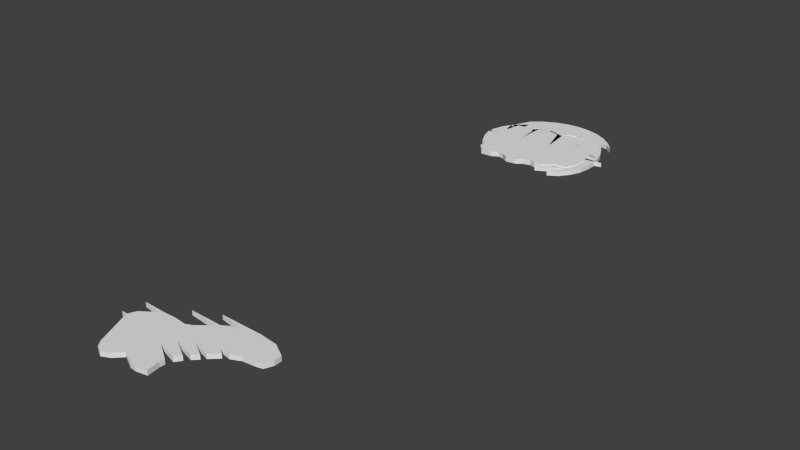 # Source: course.blend  (saved by Blender 2.76.0; exported with 4.5.12 LTS)
import bpy
from mathutils import Matrix  # noqa: F401  (used for matrix-valued properties, if any)

bpy.ops.wm.read_factory_settings(use_empty=True)
scene = bpy.context.scene
scene.name = 'Scene'

# ---- collections
col_collection_1 = bpy.data.collections.new('Collection 1'); scene.collection.children.link(col_collection_1)

# ---- world
world_world = bpy.data.worlds.new('World'); scene.world = world_world
world_world.color = (0.05088, 0.05088, 0.05088)
world_world.use_sun_shadow = False
world_world.sun_shadow_jitter_overblur = 0.0
world_world.cycles.sampling_method = 'MANUAL'
world_world.cycles.sample_map_resolution = 256

# ---- meshes
me_cylinder = bpy.data.meshes.new('Cylinder')
me_cylinder.from_pydata([(0.7071, -0.7071, 1.0), (0.5556, -0.8315, 1.0), (0.3827, -0.9239, 1.0), (0.1951, -0.9808, 1.0), (-3.258e-07, -1.0, 1.0), (-0.1951, -0.9808, 1.0), (-0.3827, -0.9239, 1.0), (-0.5556, -0.8315, 1.0), (-0.7071, -0.7071, 1.0), (-0.8315, -0.5556, 1.0), (0.8046, -0.4962, 1.0), (0.8552, -0.3162, 1.0), (0.7933, -0.1081, 1.0), (0.6527, 0.0269, 1.0), (0.4614, 0.07752, 1.0), (0.2871, 0.08877, 1.0), (0.1408, -0.07997, 1.0), (-0.02229, -0.1081, 1.0), (-0.1854, -0.1081, 1.0), (-0.326, -0.01247, 1.0), (-0.4329, 0.1563, 1.0), (-0.4554, 0.325, 1.0), (-0.3991, 0.4656, 1.0), (-0.5285, 0.3025, 1.0), (-0.5285, 0.1169, 1.0), (-0.5735, 0.3925, 1.0), (-0.4779, 0.5669, 1.0), (-0.3148, 0.7187, 1.0), (0.1015, 0.01565, 1.0), (-0.5791, 0.5725, 1.0), (-0.6916, 0.4488, 1.0), (-0.6748, 0.5781, 1.0), (-0.5454, 0.7525, 1.0), (-0.686, 0.6681, 1.0), (-0.7985, 0.5219, 1.0), (-0.8716, 0.3531, 1.0), (-0.8998, 0.1675, 1.0), (-0.8998, -0.03497, 1.0), (-0.8379, -0.2487, 1.0), (-0.7535, -0.4231, 1.0), (-0.6691, -0.5581, 1.0), (-0.5398, -0.6762, 1.0), (-0.7198, -0.6425, 1.0), (-0.08978, -0.02935, 1.0), (0.5556, -0.8315, -1.788e-07), (0.7071, -0.7071, -1.788e-07), (0.3827, -0.9239, -1.788e-07), (0.1951, -0.9808, -1.788e-07), (-3.258e-07, -1.0, -1.788e-07), (-0.1951, -0.9808, -1.788e-07), (-0.3827, -0.9239, -1.788e-07), (-0.5556, -0.8315, -1.788e-07), (-0.7071, -0.7071, -1.788e-07), (-0.8315, -0.5556, -1.788e-07), (0.8046, -0.4962, -6.557e-07), (0.8552, -0.3162, -6.557e-07), (0.7933, -0.1081, -6.557e-07), (0.6527, 0.0269, -6.557e-07), (0.4614, 0.07752, -6.557e-07), (0.2871, 0.08877, -6.557e-07), (0.1015, 0.01565, -6.557e-07), (0.1408, -0.07997, -6.557e-07), (-0.02229, -0.1081, -6.557e-07), (-0.1854, -0.1081, -6.557e-07), (-0.326, -0.01247, -6.557e-07), (-0.4329, 0.1563, -6.557e-07), (-0.4554, 0.325, -6.557e-07), (-0.3991, 0.4656, -6.557e-07), (-0.5285, 0.3025, -6.557e-07), (-0.5285, 0.1169, -6.557e-07), (-0.5735, 0.3925, -6.557e-07), (-0.4779, 0.5669, -6.557e-07), (-0.3148, 0.7187, -6.557e-07), (-0.5791, 0.5725, -6.557e-07), (-0.6916, 0.4488, -6.557e-07), (-0.6748, 0.5781, -6.557e-07), (-0.5454, 0.7525, -6.557e-07), (-0.686, 0.6681, -6.557e-07), (-0.7985, 0.5219, -6.557e-07), (-0.8716, 0.3531, -6.557e-07), (-0.8998, 0.1675, -6.557e-07), (-0.8998, -0.03497, -6.557e-07), (-0.8379, -0.2487, -6.557e-07), (-0.7535, -0.4231, -6.557e-07), (-0.6691, -0.5581, -6.557e-07), (-0.5398, -0.6762, -6.557e-07), (-0.7198, -0.6425, -6.557e-07), (-0.08978, -0.02935, -6.557e-07)], [], [(44, 46, 47, 48, 49, 50, 51, 52, 53, 86, 85, 84, 83, 82, 81, 80, 79, 78, 77, 76, 75, 74, 73, 72, 71, 70, 69, 68, 67, 66, 65, 64, 63, 62, 61, 87, 60, 59, 58, 57, 56, 55, 54, 45), (44, 45, 0, 1), (46, 44, 1, 2), (47, 46, 2, 3), (48, 47, 3, 4), (49, 48, 4, 5), (50, 49, 5, 6), (51, 50, 6, 7), (52, 51, 7, 8), (53, 52, 8, 9), (45, 54, 10, 0), (54, 55, 11, 10), (55, 56, 12, 11), (56, 57, 13, 12), (57, 58, 14, 13), (59, 60, 28, 15), (58, 59, 15, 14), (61, 62, 17, 16), (62, 63, 18, 17), (63, 64, 19, 18), (64, 65, 20, 19), (65, 66, 21, 20), (66, 67, 22, 21), (67, 68, 23, 22), (68, 69, 24, 23), (69, 70, 25, 24), (70, 71, 26, 25), (71, 72, 27, 26), (72, 73, 29, 27), (73, 74, 30, 29), (74, 75, 31, 30), (75, 76, 32, 31), (76, 77, 33, 32), (77, 78, 34, 33), (78, 79, 35, 34), (79, 80, 36, 35), (80, 81, 37, 36), (81, 82, 38, 37), (82, 83, 39, 38), (83, 84, 40, 39), (84, 85, 41, 40), (85, 86, 42, 41), (86, 53, 9, 42), (60, 87, 43, 28), (87, 61, 16, 43), (1, 0, 10, 11, 12, 13, 14, 15, 28, 43, 16, 17, 18, 19, 20, 21, 22, 23, 24, 25, 26, 27, 29, 30, 31, 32, 33, 34, 35, 36, 37, 38, 39, 40, 41, 42, 9, 8, 7, 6, 5, 4, 3, 2)])
me_cylinder.use_remesh_preserve_volume = False
me_cylinder.use_remesh_preserve_attributes = False
me_cylinder.use_mirror_vertex_groups = False
me_cylinder.update()
me_cylinder_001 = bpy.data.meshes.new('Cylinder.001')
me_cylinder_001.from_pydata([(-0.9239, -0.3827, 1.0), (-0.9273, -0.2814, 1.0), (-0.7893, -0.1476, 1.0), (-0.8813, -0.1685, 1.0), (-0.1116, 0.3167, 1.0), (-0.07817, 0.4589, 1.0), (-0.1033, 0.6262, 1.0), (0.04313, 0.6555, 1.0), (0.1352, 0.6472, 1.0), (0.315, 0.5593, 1.0), (0.4238, 0.6681, 1.0), (0.5284, 0.7141, 1.0), (0.612, 0.6723, 1.0), (0.6748, 0.5928, 1.0), (0.8212, 0.2581, 1.0), (0.8859, 0.1157, 1.0), (0.8881, 0.09501, 1.0), (0.8421, -0.005375, 1.0), (0.659, -0.1357, 1.0), (0.5953, -0.1727, 1.0), (0.4447, -0.1769, 1.0), (0.2648, -0.1601, 1.0), (0.1812, -0.1978, 1.0), (0.003382, -0.3424, 1.0), (-0.03634, -0.3777, 1.0), (-0.1242, -0.432, 1.0), (-0.2661, -0.4701, 1.0), (-0.4881, -0.5241, 1.0), (-0.7349, -0.4948, 1.0), (-0.6261, -0.1309, 1.0), (-0.5006, -0.0723, 1.0), (-0.325, 0.06992, 1.0), (-0.2162, 0.1829, 1.0), (-0.3333, -0.1016, 1.0), (-0.4379, -0.03466, 1.0), (-0.0949, 0.002991, 1.0), (-0.2873, 0.1159, 1.0), (0.07241, 0.0992, 1.0), (-0.1702, 0.2372, 1.0), (0.1603, 0.2372, 1.0), (-0.08235, 0.392, 1.0), (0.1017, -0.5324, 1.0), (0.4154, -0.386, 1.0), (0.9257, -0.1811, 1.0), (0.9768, 0.093, 1.0), (-0.9239, -0.3827, 0.0), (-0.9273, -0.2814, 0.0), (-0.8813, -0.1685, 0.0), (-0.7893, -0.1476, 0.0), (-0.1116, 0.3167, 0.0), (-0.1702, 0.2372, 0.0), (-0.07817, 0.4589, 0.0), (-0.1033, 0.6262, 0.0), (0.04313, 0.6555, 0.0), (0.1352, 0.6472, 0.0), (0.315, 0.5593, 0.0), (0.4238, 0.6681, 0.0), (0.5284, 0.7141, 0.0), (0.612, 0.6723, 0.0), (0.6748, 0.5928, 0.0), (0.8212, 0.2581, 0.0), (0.8859, 0.1157, 0.0), (0.9768, 0.093, 0.0), (0.8881, 0.09501, 0.0), (0.8421, -0.005375, 0.0), (0.659, -0.1357, 0.0), (0.9257, -0.1811, 0.0), (0.5953, -0.1727, 0.0), (0.4447, -0.1769, 0.0), (0.2648, -0.1601, 0.0), (0.1812, -0.1978, 0.0), (0.003382, -0.3424, 0.0), (0.4154, -0.386, 0.0), (-0.03634, -0.3777, 0.0), (-0.1242, -0.432, 0.0), (-0.2661, -0.4701, 0.0), (0.1017, -0.5324, 0.0), (-0.4881, -0.5241, 0.0), (-0.7349, -0.4948, 0.0), (-0.6261, -0.1309, 0.0), (-0.5006, -0.0723, 0.0), (-0.2162, 0.1829, 0.0), (-0.2873, 0.1159, 0.0), (-0.3333, -0.1016, 0.0), (-0.4379, -0.03466, 0.0), (-0.325, 0.06992, 0.0), (-0.0949, 0.002991, 0.0), (0.07241, 0.0992, 0.0), (0.1603, 0.2372, 0.0), (-0.08235, 0.392, 0.0)], [], [(46, 47, 48, 79, 80, 83, 84, 85, 86, 82, 81, 87, 50, 49, 88, 89, 51, 52, 53, 54, 55, 56, 57, 58, 59, 60, 61, 62, 63, 64, 65, 66, 67, 68, 69, 70, 71, 72, 73, 74, 75, 76, 77, 78, 45), (46, 45, 0, 1), (48, 47, 3, 2), (47, 46, 1, 3), (49, 50, 38, 4), (52, 51, 5, 6), (53, 52, 6, 7), (54, 53, 7, 8), (55, 54, 8, 9), (56, 55, 9, 10), (57, 56, 10, 11), (58, 57, 11, 12), (59, 58, 12, 13), (60, 59, 13, 14), (61, 60, 14, 15), (62, 61, 15, 44), (64, 63, 16, 17), (65, 64, 17, 18), (66, 65, 18, 43), (68, 67, 19, 20), (69, 68, 20, 21), (70, 69, 21, 22), (71, 70, 22, 23), (72, 71, 23, 42), (74, 73, 24, 25), (75, 74, 25, 26), (76, 75, 26, 41), (78, 77, 27, 28), (45, 78, 28, 0), (79, 48, 2, 29), (80, 79, 29, 30), (81, 82, 36, 32), (83, 80, 30, 33), (84, 83, 33, 34), (86, 85, 31, 35), (82, 86, 35, 36), (87, 81, 32, 37), (50, 87, 37, 38), (88, 49, 4, 39), (89, 88, 39, 40), (85, 84, 34, 31), (51, 89, 40, 5), (77, 76, 41, 27), (73, 72, 42, 24), (67, 66, 43, 19), (63, 62, 44, 16), (0, 28, 27, 41, 26, 25, 24, 42, 23, 22, 21, 20, 19, 43, 18, 17, 16, 44, 15, 14, 13, 12, 11, 10, 9, 8, 7, 6, 5, 40, 39, 4, 38, 37, 32, 36, 35, 31, 34, 33, 30, 29, 2, 3, 1)])
me_cylinder_001.use_remesh_preserve_volume = False
me_cylinder_001.use_remesh_preserve_attributes = False
me_cylinder_001.use_mirror_vertex_groups = False
me_cylinder_001.update()
me_cylinder_002 = bpy.data.meshes.new('Cylinder.002')
me_cylinder_002.from_pydata([(0.3534, 0.639, 1.0), (0.4781, 0.6267, 1.0), (0.598, 0.5904, 1.0), (0.7085, 0.5313, 1.0), (0.8053, 0.4519, 1.0), (0.8525, 0.4099, 1.0), (0.9664, 0.18, 1.0), (0.9802, 0.1247, 1.0), (0.9989, 0.03551, 1.0), (0.9996, -0.0375, 1.0), (0.9438, -0.2445, 1.0), (0.8848, -0.355, 1.0), (0.8634, -0.4002, 1.0), (0.7085, -0.5313, 1.0), (0.598, -0.5904, 1.0), (0.4781, -0.6267, 1.0), (0.3534, -0.639, 1.0), (0.2288, -0.6267, 1.0), (0.1089, -0.5904, 1.0), (-0.001591, -0.5313, 1.0), (-0.09843, -0.4519, 1.0), (-0.1779, -0.355, 1.0), (-0.237, -0.2445, 1.0), (-0.2733, -0.1247, 1.0), (-0.2856, 7.063e-07, 1.0), (-0.2733, 0.1247, 1.0), (-0.237, 0.2445, 1.0), (-0.1779, 0.355, 1.0), (-0.09843, 0.4519, 1.0), (-0.00159, 0.5313, 1.0), (0.1089, 0.5904, 1.0), (0.2288, 0.6267, 1.0), (-1.003, -0.002837, 1.0), (-0.8667, -0.1235, 1.0), (-0.5005, -0.3533, 1.0), (-0.1137, -0.5321, 1.0), (-0.5568, 0.244, 1.0), (-0.2143, 0.5323, 1.0), (0.6839, 0.4427, 1.0), (0.6032, 0.0359, 1.0), (0.7775, -0.3547, 1.0), (0.8259, 0.1231, 1.0), (0.4781, 0.6267, -2.384e-07), (0.3534, 0.639, -2.384e-07), (0.598, 0.5904, -2.384e-07), (0.7085, 0.5313, -2.384e-07), (0.8053, 0.4519, -2.384e-07), (0.9664, 0.18, -2.384e-07), (0.8525, 0.4099, -2.384e-07), (0.9989, 0.03551, -2.384e-07), (0.9802, 0.1247, -2.384e-07), (0.9438, -0.2445, -2.384e-07), (0.9996, -0.0375, -2.384e-07), (0.8848, -0.355, -2.384e-07), (0.7085, -0.5313, -2.384e-07), (0.8634, -0.4002, -2.384e-07), (0.598, -0.5904, -2.384e-07), (0.4781, -0.6267, -2.384e-07), (0.3534, -0.639, -2.384e-07), (0.2288, -0.6267, -2.384e-07), (0.1089, -0.5904, -2.384e-07), (-0.09843, -0.4519, -2.384e-07), (-0.001591, -0.5313, -2.384e-07), (-0.237, -0.2445, -2.384e-07), (-0.1779, -0.355, -2.384e-07), (-0.2856, 7.063e-07, -2.384e-07), (-0.2733, -0.1247, -2.384e-07), (-0.237, 0.2445, -2.384e-07), (-0.2733, 0.1247, -2.384e-07), (-0.09843, 0.4519, -2.384e-07), (-0.1779, 0.355, -2.384e-07), (-0.00159, 0.5313, -2.384e-07), (0.2288, 0.6267, -2.384e-07), (0.1089, 0.5904, -2.384e-07), (-1.003, -0.002837, 5.96e-06), (-0.8667, -0.1235, -1.192e-07), (-0.5005, -0.3533, -1.192e-07), (-0.1137, -0.5321, -1.192e-07), (-0.5568, 0.244, -1.192e-07), (-0.2143, 0.5323, -1.192e-07), (0.6839, 0.4427, -2.384e-07), (0.6032, 0.0359, -2.384e-07), (0.7775, -0.3547, -2.384e-07), (0.8259, 0.1231, -2.384e-07)], [], [(42, 44, 45, 46, 80, 48, 47, 83, 50, 49, 81, 52, 51, 53, 82, 55, 54, 56, 57, 58, 59, 60, 77, 62, 61, 76, 64, 63, 75, 66, 65, 74, 68, 67, 78, 70, 69, 71, 79, 73, 72, 43), (42, 43, 0, 1), (44, 42, 1, 2), (45, 44, 2, 3), (46, 45, 3, 4), (47, 48, 5, 6), (49, 50, 7, 8), (51, 52, 9, 10), (53, 51, 10, 11), (54, 55, 12, 13), (56, 54, 13, 14), (57, 56, 14, 15), (58, 57, 15, 16), (59, 58, 16, 17), (60, 59, 17, 18), (61, 62, 19, 20), (63, 64, 21, 22), (65, 66, 23, 24), (67, 68, 25, 26), (69, 70, 27, 28), (71, 69, 28, 29), (72, 73, 30, 31), (43, 72, 31, 0), (74, 65, 24, 32), (68, 74, 32, 25), (66, 75, 33, 23), (75, 63, 22, 33), (76, 61, 20, 34), (64, 76, 34, 21), (62, 77, 35, 19), (77, 60, 18, 35), (78, 67, 26, 36), (70, 78, 36, 27), (79, 71, 29, 37), (73, 79, 37, 30), (80, 46, 4, 38), (81, 49, 8, 39), (82, 53, 11, 40), (55, 82, 40, 12), (52, 81, 39, 9), (48, 80, 38, 5), (50, 83, 41, 7), (83, 47, 6, 41), (1, 0, 31, 30, 37, 29, 28, 27, 36, 26, 25, 32, 24, 23, 33, 22, 21, 34, 20, 19, 35, 18, 17, 16, 15, 14, 13, 12, 40, 11, 10, 9, 39, 8, 7, 41, 6, 5, 38, 4, 3, 2)])
me_cylinder_002.use_remesh_preserve_volume = False
me_cylinder_002.use_remesh_preserve_attributes = False
me_cylinder_002.use_mirror_vertex_groups = False
me_cylinder_002.update()
me_cylinder_003 = bpy.data.meshes.new('Cylinder.003')
me_cylinder_003.from_pydata([(-0.7484, 0.3818, 0.0), (-0.6887, 0.4765, 0.0), (-0.6256, 0.4906, 0.0), (-0.5169, 0.4872, 0.0), (-0.4456, 0.5514, 0.0), (-0.367, 0.6, 0.0), (-0.245, 0.6267, 0.0), (-0.1593, 0.5995, 0.0), (-0.04914, 0.6297, 0.0), (0.03856, 0.6964, 0.0), (0.1988, 0.7175, 0.0), (0.298, 0.654, 0.0), (0.3839, 0.6418, 0.0), (0.4853, 0.6979, 0.0), (0.7467, 0.6068, 0.0), (0.7582, 0.3956, 0.0), (0.8118, 0.1549, 0.0), (0.8098, -0.1277, 0.0), (0.7493, -0.4228, 0.0), (0.6452, -0.4416, 0.0), (0.6313, -0.5714, 0.0), (0.5691, -0.6359, 0.0), (0.1821, -0.7144, 0.0), (-0.172, -0.7249, 0.0), (-0.2949, -0.6558, 0.0), (-0.3233, -0.5355, 0.0), (-0.3749, -0.4767, 0.0), (-0.528, -0.5405, 0.0), (-0.6089, -0.5042, 0.0), (-0.7295, -0.1162, 0.0), (-0.7632, 0.144, 0.0), (-0.7622, 0.2867, 0.0), (0.6534, 0.7081, 0.0), (-0.4346, -0.1969, 0.0), (-0.1653, -0.5904, 0.0), (-0.01005, -0.5142, 0.0), (-0.07015, 0.000439, 0.0), (0.07204, -0.4874, 0.0), (0.2491, -0.5387, 0.0), (0.4171, -0.4742, 0.0), (0.4262, 0.04702, 0.0), (0.463, -0.3858, 0.0), (-0.3072, -0.5686, 0.0), (-0.1777, -0.6239, 0.0), (0.03337, -0.5167, 0.0), (0.2347, -0.5752, 0.0), (0.4556, -0.5037, 0.0), (0.5043, -0.4323, 0.0), (-0.7484, 0.3818, 1.0), (-0.7622, 0.2867, 1.0), (-0.6887, 0.4765, 1.0), (-0.6256, 0.4906, 1.0), (-0.5169, 0.4872, 1.0), (-0.4456, 0.5514, 1.0), (-0.367, 0.6, 1.0), (-0.245, 0.6267, 1.0), (-0.1593, 0.5995, 1.0), (-0.04914, 0.6297, 1.0), (0.03856, 0.6964, 1.0), (0.1988, 0.7175, 1.0), (0.298, 0.654, 1.0), (0.3839, 0.6418, 1.0), (0.4853, 0.6979, 1.0), (0.7467, 0.6068, 1.0), (0.7582, 0.3956, 1.0), (0.8118, 0.1549, 1.0), (0.8098, -0.1277, 1.0), (0.7493, -0.4228, 1.0), (0.6452, -0.4416, 1.0), (0.6313, -0.5714, 1.0), (0.5691, -0.6359, 1.0), (0.1821, -0.7144, 1.0), (-0.172, -0.7249, 1.0), (-0.2949, -0.6558, 1.0), (-0.3072, -0.5686, 1.0), (-0.3233, -0.5355, 1.0), (-0.4346, -0.1969, 1.0), (-0.3749, -0.4767, 1.0), (-0.528, -0.5405, 1.0), (-0.6089, -0.5042, 1.0), (-0.7295, -0.1162, 1.0), (-0.7632, 0.144, 1.0), (0.6534, 0.7081, 1.0), (-0.1653, -0.5904, 1.0), (-0.01005, -0.5142, 1.0), (-0.07015, 0.000439, 1.0), (0.07204, -0.4874, 1.0), (0.2491, -0.5387, 1.0), (0.4171, -0.4742, 1.0), (0.4262, 0.04702, 1.0), (0.463, -0.3858, 1.0), (0.4556, -0.5037, 1.0), (0.5043, -0.4323, 1.0), (-0.1777, -0.6239, 1.0), (0.03337, -0.5167, 1.0), (0.2347, -0.5752, 1.0)], [], [(49, 81, 80, 79, 78, 77, 76, 75, 83, 84, 85, 86, 87, 88, 89, 90, 92, 91, 95, 94, 93, 74, 73, 72, 71, 70, 69, 68, 67, 66, 65, 64, 63, 82, 62, 61, 60, 59, 58, 57, 56, 55, 54, 53, 52, 51, 50, 48), (49, 48, 0, 31), (48, 50, 1, 0), (50, 51, 2, 1), (51, 52, 3, 2), (52, 53, 4, 3), (53, 54, 5, 4), (54, 55, 6, 5), (55, 56, 7, 6), (56, 57, 8, 7), (57, 58, 9, 8), (58, 59, 10, 9), (59, 60, 11, 10), (60, 61, 12, 11), (61, 62, 13, 12), (63, 64, 15, 14), (64, 65, 16, 15), (65, 66, 17, 16), (66, 67, 18, 17), (67, 68, 19, 18), (68, 69, 20, 19), (69, 70, 21, 20), (70, 71, 22, 21), (71, 72, 23, 22), (72, 73, 24, 23), (73, 74, 42, 24), (75, 76, 33, 25), (77, 78, 27, 26), (78, 79, 28, 27), (79, 80, 29, 28), (80, 81, 30, 29), (81, 49, 31, 30), (62, 82, 32, 13), (82, 63, 14, 32), (76, 77, 26, 33), (83, 75, 25, 34), (84, 83, 34, 35), (85, 84, 35, 36), (86, 85, 36, 37), (87, 86, 37, 38), (88, 87, 38, 39), (89, 88, 39, 40), (90, 89, 40, 41), (91, 92, 47, 46), (74, 93, 43, 42), (93, 94, 44, 43), (94, 95, 45, 44), (95, 91, 46, 45), (92, 90, 41, 47), (31, 0, 1, 2, 3, 4, 5, 6, 7, 8, 9, 10, 11, 12, 13, 32, 14, 15, 16, 17, 18, 19, 20, 21, 22, 23, 24, 42, 43, 44, 45, 46, 47, 41, 40, 39, 38, 37, 36, 35, 34, 25, 33, 26, 27, 28, 29, 30)])
me_cylinder_003.use_remesh_preserve_volume = False
me_cylinder_003.use_remesh_preserve_attributes = False
me_cylinder_003.use_mirror_vertex_groups = False
me_cylinder_003.update()

# ---- objects
ob_cylinder = bpy.data.objects.new('Cylinder', me_cylinder)
ob_cylinder_001 = bpy.data.objects.new('Cylinder.001', me_cylinder_001)
ob_cylinder_002 = bpy.data.objects.new('Cylinder.002', me_cylinder_002)
ob_cylinder_003 = bpy.data.objects.new('Cylinder.003', me_cylinder_003)

# ---- transforms, parenting, visibility, modifiers, constraints
ob_cylinder.location = (0.0, 7.0, 0.0)
ob_cylinder.rotation_euler = (0.0, 0.0, 3.142)
ob_cylinder.scale = (1.0, 1.0, 0.06867)
ob_cylinder.lineart.crease_threshold = 0.0
ob_cylinder_001.location = (0.0, 0.0, 0.0)
ob_cylinder_001.rotation_euler = (0.0, 0.0, 3.142)
ob_cylinder_001.scale = (1.08, 1.08, 0.06867)
ob_cylinder_001.lineart.crease_threshold = 0.0
ob_cylinder_002.location = (0.0, 7.0, 0.0)
ob_cylinder_002.rotation_euler = (0.0, 0.0, 3.142)
ob_cylinder_002.scale = (1.0, 1.0, 0.06867)
ob_cylinder_002.lineart.crease_threshold = 0.0
ob_cylinder_003.location = (0.0, 7.0, 0.0)
ob_cylinder_003.rotation_euler = (0.0, 0.0, 3.142)
ob_cylinder_003.scale = (1.0, 1.0, 0.08019)
ob_cylinder_003.lineart.crease_threshold = 0.0

# ---- collection membership
col_collection_1.objects.link(ob_cylinder)
col_collection_1.objects.link(ob_cylinder_001)
col_collection_1.objects.link(ob_cylinder_002)
col_collection_1.objects.link(ob_cylinder_003)

# ---- scene / render settings (as saved in the file)
scene.frame_start = 0; scene.frame_end = 45; scene.frame_set(42)
scene.render.engine = 'BLENDER_EEVEE_NEXT'
scene.render.resolution_percentage = 50
scene.render.dither_intensity = 0.0
scene.cycles.use_denoising = False
scene.cycles.samples = 10
scene.cycles.sampling_pattern = 'TABULATED_SOBOL'
scene.cycles.light_sampling_threshold = 0.0
scene.cycles.use_adaptive_sampling = False
scene.cycles.use_light_tree = False
scene.cycles.blur_glossy = 0.0
scene.cycles.pixel_filter_type = 'GAUSSIAN'
scene.cycles.sample_clamp_indirect = 0.0
scene.view_settings.view_transform = 'Standard'
bpy.context.view_layer.update()

# ---- added for rendering (the .blend has no active camera and no usable light): camera, sun
cam_auto = bpy.data.cameras.new('AutoCamera')
cam_auto.lens = 50.0
cam_auto.sensor_width = 36.0
cam_auto.clip_end = 1000.0
ob_auto_camera = bpy.data.objects.new('AutoCamera', cam_auto)
scene.collection.objects.link(ob_auto_camera)
ob_auto_camera.location = (8.30999, -6.38915, 6.70906)
ob_auto_camera.rotation_euler = (1.09748, -7.21219e-08, 0.694738)
scene.camera = ob_auto_camera
light_auto_sun = bpy.data.lights.new('AutoSun', 'SUN')
light_auto_sun.energy = 3.0
light_auto_sun.angle = 0.0523599
ob_auto_sun = bpy.data.objects.new('AutoSun', light_auto_sun)
scene.collection.objects.link(ob_auto_sun)
ob_auto_sun.rotation_euler = (0.872665, 0.174533, 0.523599)
bpy.context.view_layer.update()
